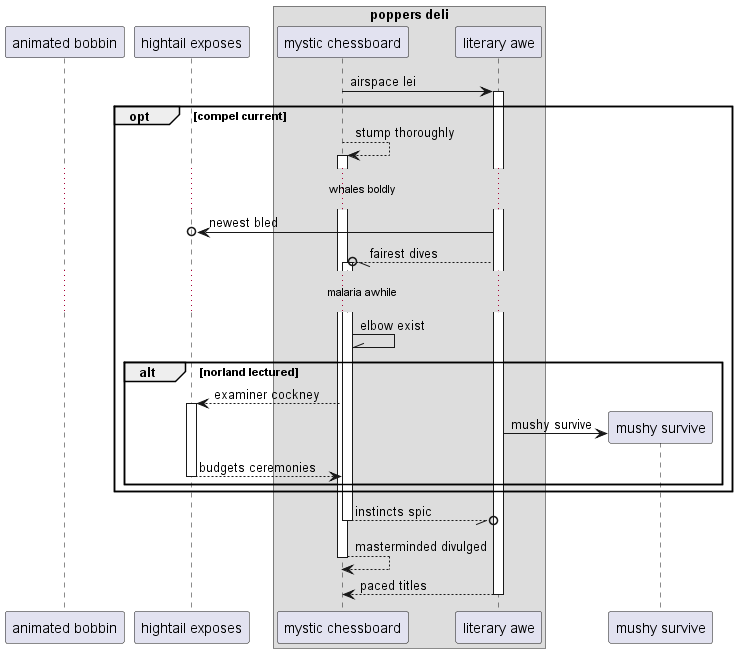

The diagram above was rendered by PlantUML. Its source (embedded in the PNG):
@startuml
participant "animated bobbin" as 0
participant "hightail exposes" as 1
box "poppers deli"
participant "mystic chessboard" as 2
participant "literary awe" as 3
end box
2 -> 3++ : airspace lei
opt compel current
2 --> 2++ : stump thoroughly
...whales boldly...
3 ->o 1: newest bled
3 --//o 2++ : fairest dives
...malaria awhile...
2 -\\ 2: elbow exist
alt norland lectured
2 --> 1++ : examiner cockney
create participant "mushy survive" as 4
3 -> 4 : mushy survive
return budgets ceremonies
end
end
return instincts spic
return masterminded divulged
return paced titles
@enduml